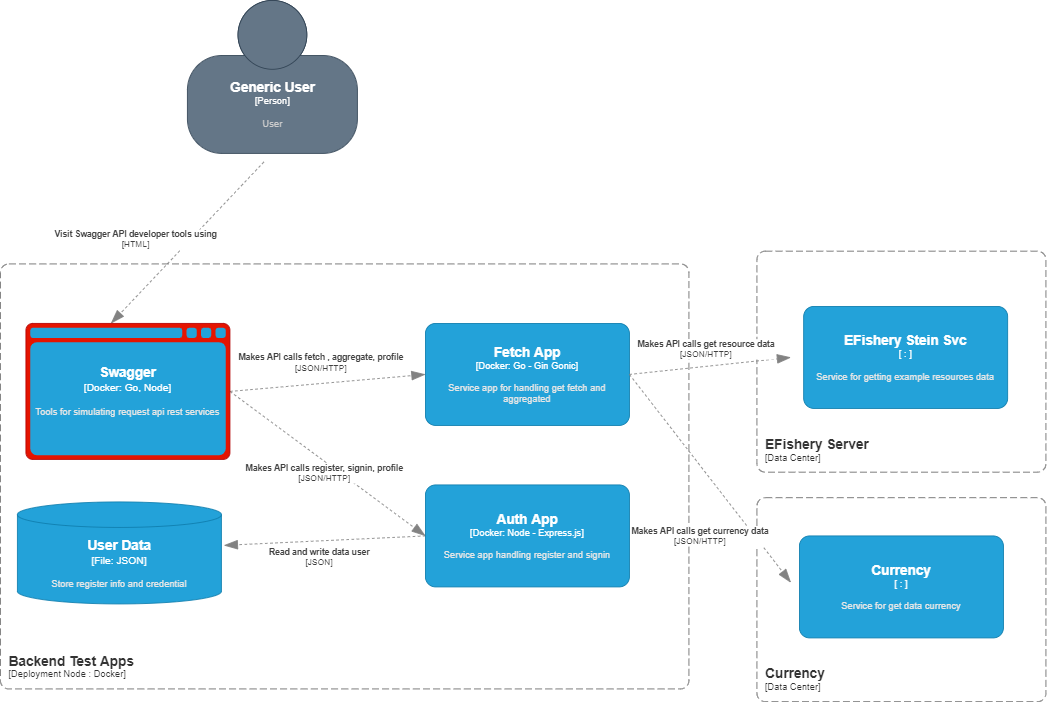

The diagram above was exported from draw.io. Its source (the exported page's mxGraphModel, read from the mxfile embedded in the PNG):
<mxGraphModel dx="3038" dy="1072" grid="1" gridSize="10" guides="1" tooltips="1" connect="1" arrows="1" fold="1" page="1" pageScale="1" pageWidth="850" pageHeight="1100" math="0" shadow="0">
  <root>
    <mxCell id="0" />
    <mxCell id="1" parent="0" />
    <object placeholders="1" c4Name="Generic User" c4Type="Person" c4Description="User" label="&lt;font style=&quot;font-size: 16px&quot;&gt;&lt;b&gt;%c4Name%&lt;/b&gt;&lt;/font&gt;&lt;div&gt;[%c4Type%]&lt;/div&gt;&lt;br&gt;&lt;div&gt;&lt;font style=&quot;font-size: 11px&quot;&gt;&lt;font color=&quot;#cccccc&quot;&gt;%c4Description%&lt;/font&gt;&lt;/div&gt;" id="EXAlxhNbYyGcdZ3koKSC-1">
      <mxCell style="html=1;fontSize=11;dashed=0;whitespace=wrap;fillColor=#647687;shape=mxgraph.c4.person2;align=center;metaEdit=1;points=[[0.5,0,0],[1,0.5,0],[1,0.75,0],[0.75,1,0],[0.5,1,0],[0.25,1,0],[0,0.75,0],[0,0.5,0]];resizable=0;fontColor=#ffffff;strokeColor=#314354;" vertex="1" parent="1">
        <mxGeometry x="-540" y="60" width="200" height="180" as="geometry" />
      </mxCell>
    </object>
    <object placeholders="1" c4Type="Relationship" c4Technology="HTML" c4Description="Visit Swagger API developer tools using" label="&lt;div style=&quot;text-align: left&quot;&gt;&lt;div style=&quot;text-align: center&quot;&gt;&lt;b&gt;%c4Description%&lt;/b&gt;&lt;/div&gt;&lt;div style=&quot;text-align: center&quot;&gt;[%c4Technology%]&lt;/div&gt;&lt;/div&gt;" id="EXAlxhNbYyGcdZ3koKSC-3">
      <mxCell style="endArrow=blockThin;html=1;fontSize=10;fontColor=#404040;strokeWidth=1;endFill=1;strokeColor=#828282;elbow=vertical;metaEdit=1;endSize=14;startSize=14;jumpStyle=arc;jumpSize=16;rounded=0;exitX=0.5;exitY=1;exitDx=0;exitDy=0;exitPerimeter=0;dashed=1;" edge="1" parent="1">
        <mxGeometry x="0.2876" y="-47" width="240" relative="1" as="geometry">
          <mxPoint x="-450" y="250" as="sourcePoint" />
          <mxPoint x="-630" y="440" as="targetPoint" />
          <mxPoint as="offset" />
        </mxGeometry>
      </mxCell>
    </object>
    <object placeholders="1" c4Name="Backend Test Apps" c4Type="SystemScopeBoundary" c4Application="Deployment Node : Docker" label="&lt;font style=&quot;font-size: 16px&quot;&gt;&lt;b&gt;&lt;div style=&quot;text-align: left&quot;&gt;%c4Name%&lt;/div&gt;&lt;/b&gt;&lt;/font&gt;&lt;div style=&quot;text-align: left&quot;&gt;[%c4Application%]&lt;/div&gt;" id="EXAlxhNbYyGcdZ3koKSC-4">
      <mxCell style="rounded=1;fontSize=11;whiteSpace=wrap;html=1;dashed=1;arcSize=20;fillColor=none;strokeColor=#666666;fontColor=#333333;labelBackgroundColor=none;align=left;verticalAlign=bottom;labelBorderColor=none;spacingTop=0;spacing=10;dashPattern=8 4;metaEdit=1;rotatable=0;perimeter=rectanglePerimeter;noLabel=0;labelPadding=0;allowArrows=0;connectable=0;expand=0;recursiveResize=0;editable=1;pointerEvents=0;absoluteArcSize=1;points=[[0.25,0,0],[0.5,0,0],[0.75,0,0],[1,0.25,0],[1,0.5,0],[1,0.75,0],[0.75,1,0],[0.5,1,0],[0.25,1,0],[0,0.75,0],[0,0.5,0],[0,0.25,0]];" vertex="1" parent="1">
        <mxGeometry x="-760" y="370" width="810" height="500" as="geometry" />
      </mxCell>
    </object>
    <object placeholders="1" c4Name="Fetch App" c4Type="Docker" c4Technology="Go - Gin Gonic" c4Description="Service app for handling get fetch and aggregated " label="&lt;font style=&quot;font-size: 16px&quot;&gt;&lt;b&gt;%c4Name%&lt;/b&gt;&lt;/font&gt;&lt;div&gt;[%c4Type%: %c4Technology%]&lt;/div&gt;&lt;br&gt;&lt;div&gt;&lt;font style=&quot;font-size: 11px&quot;&gt;&lt;font color=&quot;#E6E6E6&quot;&gt;%c4Description%&lt;/font&gt;&lt;/div&gt;" id="EXAlxhNbYyGcdZ3koKSC-5">
      <mxCell style="rounded=1;whiteSpace=wrap;html=1;fontSize=11;labelBackgroundColor=none;fillColor=#23A2D9;fontColor=#ffffff;align=center;arcSize=10;strokeColor=#0E7DAD;metaEdit=1;resizable=0;points=[[0.25,0,0],[0.5,0,0],[0.75,0,0],[1,0.25,0],[1,0.5,0],[1,0.75,0],[0.75,1,0],[0.5,1,0],[0.25,1,0],[0,0.75,0],[0,0.5,0],[0,0.25,0]];" vertex="1" parent="1">
        <mxGeometry x="-260" y="440" width="240" height="120" as="geometry" />
      </mxCell>
    </object>
    <object placeholders="1" c4Type="User Data" c4Container="File" c4Technology="JSON" c4Description="Store register info and credential" label="&lt;font style=&quot;font-size: 16px&quot;&gt;&lt;b&gt;%c4Type%&lt;/font&gt;&lt;div&gt;[%c4Container%:&amp;nbsp;%c4Technology%]&lt;/div&gt;&lt;br&gt;&lt;div&gt;&lt;font style=&quot;font-size: 11px&quot;&gt;&lt;font color=&quot;#E6E6E6&quot;&gt;%c4Description%&lt;/font&gt;&lt;/div&gt;" id="EXAlxhNbYyGcdZ3koKSC-9">
      <mxCell style="shape=cylinder3;size=15;whiteSpace=wrap;html=1;boundedLbl=1;rounded=0;labelBackgroundColor=none;fillColor=#23A2D9;fontSize=12;fontColor=#ffffff;align=center;strokeColor=#0E7DAD;metaEdit=1;points=[[0.5,0,0],[1,0.25,0],[1,0.5,0],[1,0.75,0],[0.5,1,0],[0,0.75,0],[0,0.5,0],[0,0.25,0]];resizable=0;" vertex="1" parent="1">
        <mxGeometry x="-740" y="650" width="240" height="120" as="geometry" />
      </mxCell>
    </object>
    <object placeholders="1" c4Name="Currency" c4Type="SystemScopeBoundary" c4Application="Data Center" label="&lt;font style=&quot;font-size: 16px&quot;&gt;&lt;b&gt;&lt;div style=&quot;text-align: left&quot;&gt;%c4Name%&lt;/div&gt;&lt;/b&gt;&lt;/font&gt;&lt;div style=&quot;text-align: left&quot;&gt;[%c4Application%]&lt;/div&gt;" id="EXAlxhNbYyGcdZ3koKSC-15">
      <mxCell style="rounded=1;fontSize=11;whiteSpace=wrap;html=1;dashed=1;arcSize=20;fillColor=none;strokeColor=#666666;fontColor=#333333;labelBackgroundColor=none;align=left;verticalAlign=bottom;labelBorderColor=none;spacingTop=0;spacing=10;dashPattern=8 4;metaEdit=1;rotatable=0;perimeter=rectanglePerimeter;noLabel=0;labelPadding=0;allowArrows=0;connectable=0;expand=0;recursiveResize=0;editable=1;pointerEvents=0;absoluteArcSize=1;points=[[0.25,0,0],[0.5,0,0],[0.75,0,0],[1,0.25,0],[1,0.5,0],[1,0.75,0],[0.75,1,0],[0.5,1,0],[0.25,1,0],[0,0.75,0],[0,0.5,0],[0,0.25,0]];" vertex="1" parent="1">
        <mxGeometry x="130" y="645" width="340" height="240" as="geometry" />
      </mxCell>
    </object>
    <object placeholders="1" c4Name="EFishery Server" c4Type="SystemScopeBoundary" c4Application="Data Center" label="&lt;font style=&quot;font-size: 16px&quot;&gt;&lt;b&gt;&lt;div style=&quot;text-align: left&quot;&gt;%c4Name%&lt;/div&gt;&lt;/b&gt;&lt;/font&gt;&lt;div style=&quot;text-align: left&quot;&gt;[%c4Application%]&lt;/div&gt;" id="EXAlxhNbYyGcdZ3koKSC-16">
      <mxCell style="rounded=1;fontSize=11;whiteSpace=wrap;html=1;dashed=1;arcSize=20;fillColor=none;strokeColor=#666666;fontColor=#333333;labelBackgroundColor=none;align=left;verticalAlign=bottom;labelBorderColor=none;spacingTop=0;spacing=10;dashPattern=8 4;metaEdit=1;rotatable=0;perimeter=rectanglePerimeter;noLabel=0;labelPadding=0;allowArrows=0;connectable=0;expand=0;recursiveResize=0;editable=1;pointerEvents=0;absoluteArcSize=1;points=[[0.25,0,0],[0.5,0,0],[0.75,0,0],[1,0.25,0],[1,0.5,0],[1,0.75,0],[0.75,1,0],[0.5,1,0],[0.25,1,0],[0,0.75,0],[0,0.5,0],[0,0.25,0]];" vertex="1" parent="1">
        <mxGeometry x="130" y="355" width="340" height="260" as="geometry" />
      </mxCell>
    </object>
    <object placeholders="1" c4Type="Relationship" c4Technology="JSON/HTTP" c4Description="Makes API calls fetch , aggregate, profile" label="&lt;div style=&quot;text-align: left&quot;&gt;&lt;div style=&quot;text-align: center&quot;&gt;&lt;b&gt;%c4Description%&lt;/b&gt;&lt;/div&gt;&lt;div style=&quot;text-align: center&quot;&gt;[%c4Technology%]&lt;/div&gt;&lt;/div&gt;" id="EXAlxhNbYyGcdZ3koKSC-17">
      <mxCell style="endArrow=blockThin;html=1;fontSize=10;fontColor=#404040;strokeWidth=1;endFill=1;strokeColor=#828282;elbow=vertical;metaEdit=1;endSize=14;startSize=14;jumpStyle=arc;jumpSize=16;rounded=0;entryX=0;entryY=0.5;entryDx=0;entryDy=0;entryPerimeter=0;dashed=1;exitX=1;exitY=0.5;exitDx=0;exitDy=0;exitPerimeter=0;" edge="1" parent="1" source="EXAlxhNbYyGcdZ3koKSC-22" target="EXAlxhNbYyGcdZ3koKSC-5">
        <mxGeometry x="-0.0588" y="25" width="240" relative="1" as="geometry">
          <mxPoint x="-370" y="530" as="sourcePoint" />
          <mxPoint x="-270" y="500" as="targetPoint" />
          <mxPoint as="offset" />
        </mxGeometry>
      </mxCell>
    </object>
    <object placeholders="1" c4Type="Relationship" c4Technology="JSON/HTTP" c4Description="Makes API calls register, signin, profile" label="&lt;div style=&quot;text-align: left&quot;&gt;&lt;div style=&quot;text-align: center&quot;&gt;&lt;b&gt;%c4Description%&lt;/b&gt;&lt;/div&gt;&lt;div style=&quot;text-align: center&quot;&gt;[%c4Technology%]&lt;/div&gt;&lt;/div&gt;" id="EXAlxhNbYyGcdZ3koKSC-18">
      <mxCell style="endArrow=blockThin;html=1;fontSize=10;fontColor=#404040;strokeWidth=1;endFill=1;strokeColor=#828282;elbow=vertical;metaEdit=1;endSize=14;startSize=14;jumpStyle=arc;jumpSize=16;rounded=0;entryX=0;entryY=0.5;entryDx=0;entryDy=0;entryPerimeter=0;dashed=1;exitX=1;exitY=0.5;exitDx=0;exitDy=0;exitPerimeter=0;" edge="1" parent="1" source="EXAlxhNbYyGcdZ3koKSC-22" target="EXAlxhNbYyGcdZ3koKSC-25">
        <mxGeometry x="0.0183" y="-11" width="240" relative="1" as="geometry">
          <mxPoint x="-420" y="560" as="sourcePoint" />
          <mxPoint x="-270" y="700" as="targetPoint" />
          <mxPoint as="offset" />
        </mxGeometry>
      </mxCell>
    </object>
    <object placeholders="1" c4Type="Relationship" c4Technology="JSON/HTTP" c4Description="Makes API calls get resource data" label="&lt;div style=&quot;text-align: left&quot;&gt;&lt;div style=&quot;text-align: center&quot;&gt;&lt;b&gt;%c4Description%&lt;/b&gt;&lt;/div&gt;&lt;div style=&quot;text-align: center&quot;&gt;[%c4Technology%]&lt;/div&gt;&lt;/div&gt;" id="EXAlxhNbYyGcdZ3koKSC-19">
      <mxCell style="endArrow=blockThin;html=1;fontSize=10;fontColor=#404040;strokeWidth=1;endFill=1;strokeColor=#828282;elbow=vertical;metaEdit=1;endSize=14;startSize=14;jumpStyle=arc;jumpSize=16;rounded=0;entryX=0;entryY=0.5;entryDx=0;entryDy=0;entryPerimeter=0;dashed=1;exitX=1;exitY=0.5;exitDx=0;exitDy=0;exitPerimeter=0;" edge="1" parent="1" source="EXAlxhNbYyGcdZ3koKSC-5">
        <mxGeometry x="-0.0301" y="20" width="240" relative="1" as="geometry">
          <mxPoint x="30" y="460" as="sourcePoint" />
          <mxPoint x="170" y="480" as="targetPoint" />
          <mxPoint as="offset" />
        </mxGeometry>
      </mxCell>
    </object>
    <object placeholders="1" c4Type="Relationship" c4Technology="JSON/HTTP" c4Description="Makes API calls get currency data" label="&lt;div style=&quot;text-align: left&quot;&gt;&lt;div style=&quot;text-align: center&quot;&gt;&lt;b&gt;%c4Description%&lt;/b&gt;&lt;/div&gt;&lt;div style=&quot;text-align: center&quot;&gt;[%c4Technology%]&lt;/div&gt;&lt;/div&gt;" id="EXAlxhNbYyGcdZ3koKSC-20">
      <mxCell style="endArrow=blockThin;html=1;fontSize=10;fontColor=#404040;strokeWidth=1;endFill=1;strokeColor=#828282;elbow=vertical;metaEdit=1;endSize=14;startSize=14;jumpStyle=arc;jumpSize=16;rounded=0;entryX=0;entryY=0.5;entryDx=0;entryDy=0;entryPerimeter=0;dashed=1;exitX=1;exitY=0.5;exitDx=0;exitDy=0;exitPerimeter=0;" edge="1" parent="1" source="EXAlxhNbYyGcdZ3koKSC-5">
        <mxGeometry x="0.2907" y="-50" width="240" relative="1" as="geometry">
          <mxPoint y="510" as="sourcePoint" />
          <mxPoint x="170" y="745" as="targetPoint" />
          <mxPoint y="1" as="offset" />
        </mxGeometry>
      </mxCell>
    </object>
    <object placeholders="1" c4Type="Relationship" c4Technology="JSON" c4Description="Read and write data user" label="&lt;div style=&quot;text-align: left&quot;&gt;&lt;div style=&quot;text-align: center&quot;&gt;&lt;b&gt;%c4Description%&lt;/b&gt;&lt;/div&gt;&lt;div style=&quot;text-align: center&quot;&gt;[%c4Technology%]&lt;/div&gt;&lt;/div&gt;" id="EXAlxhNbYyGcdZ3koKSC-21">
      <mxCell style="endArrow=blockThin;html=1;fontSize=10;fontColor=#404040;strokeWidth=1;endFill=1;strokeColor=#828282;elbow=vertical;metaEdit=1;endSize=14;startSize=14;jumpStyle=arc;jumpSize=16;rounded=0;entryX=1.012;entryY=0.426;entryDx=0;entryDy=0;entryPerimeter=0;exitX=0;exitY=0.5;exitDx=0;exitDy=0;exitPerimeter=0;dashed=1;" edge="1" parent="1" source="EXAlxhNbYyGcdZ3koKSC-25" target="EXAlxhNbYyGcdZ3koKSC-9">
        <mxGeometry x="0.0576" y="19" width="240" relative="1" as="geometry">
          <mxPoint x="-270" y="700" as="sourcePoint" />
          <mxPoint x="-100" y="930" as="targetPoint" />
          <mxPoint as="offset" />
        </mxGeometry>
      </mxCell>
    </object>
    <object placeholders="1" c4Type="Swagger" c4Container="Docker" c4Technology="Go, Node" c4Description="Tools for simulating request api rest services" label="&lt;font style=&quot;font-size: 16px&quot;&gt;&lt;b&gt;%c4Type%&lt;/font&gt;&lt;div&gt;[%c4Container%:&amp;nbsp;%c4Technology%]&lt;/div&gt;&lt;br&gt;&lt;div&gt;&lt;font style=&quot;font-size: 11px&quot;&gt;&lt;font color=&quot;#E6E6E6&quot;&gt;%c4Description%&lt;/font&gt;&lt;/div&gt;" id="EXAlxhNbYyGcdZ3koKSC-22">
      <mxCell style="shape=mxgraph.c4.webBrowserContainer;whiteSpace=wrap;html=1;boundedLbl=1;rounded=0;labelBackgroundColor=none;fillColor=#e51400;fontSize=12;fontColor=#ffffff;align=center;strokeColor=#B20000;metaEdit=1;points=[[0.5,0,0],[1,0.25,0],[1,0.5,0],[1,0.75,0],[0.5,1,0],[0,0.75,0],[0,0.5,0],[0,0.25,0]];resizable=0;" vertex="1" parent="1">
        <mxGeometry x="-730" y="440" width="240" height="160" as="geometry" />
      </mxCell>
    </object>
    <object placeholders="1" c4Name="Auth App" c4Type="Docker" c4Technology="Node - Express.js" c4Description="Service app handling register and signin " label="&lt;font style=&quot;font-size: 16px&quot;&gt;&lt;b&gt;%c4Name%&lt;/b&gt;&lt;/font&gt;&lt;div&gt;[%c4Type%: %c4Technology%]&lt;/div&gt;&lt;br&gt;&lt;div&gt;&lt;font style=&quot;font-size: 11px&quot;&gt;&lt;font color=&quot;#E6E6E6&quot;&gt;%c4Description%&lt;/font&gt;&lt;/div&gt;" id="EXAlxhNbYyGcdZ3koKSC-25">
      <mxCell style="rounded=1;whiteSpace=wrap;html=1;fontSize=11;labelBackgroundColor=none;fillColor=#23A2D9;fontColor=#ffffff;align=center;arcSize=10;strokeColor=#0E7DAD;metaEdit=1;resizable=0;points=[[0.25,0,0],[0.5,0,0],[0.75,0,0],[1,0.25,0],[1,0.5,0],[1,0.75,0],[0.75,1,0],[0.5,1,0],[0.25,1,0],[0,0.75,0],[0,0.5,0],[0,0.25,0]];" vertex="1" parent="1">
        <mxGeometry x="-260" y="630" width="240" height="120" as="geometry" />
      </mxCell>
    </object>
    <object placeholders="1" c4Name="Currency" c4Type=" " c4Technology=" " c4Description="Service for get data currency" label="&lt;font style=&quot;font-size: 16px&quot;&gt;&lt;b&gt;%c4Name%&lt;/b&gt;&lt;/font&gt;&lt;div&gt;[%c4Type%: %c4Technology%]&lt;/div&gt;&lt;br&gt;&lt;div&gt;&lt;font style=&quot;font-size: 11px&quot;&gt;&lt;font color=&quot;#E6E6E6&quot;&gt;%c4Description%&lt;/font&gt;&lt;/div&gt;" id="EXAlxhNbYyGcdZ3koKSC-27">
      <mxCell style="rounded=1;whiteSpace=wrap;html=1;fontSize=11;labelBackgroundColor=none;fillColor=#23A2D9;fontColor=#ffffff;align=center;arcSize=10;strokeColor=#0E7DAD;metaEdit=1;resizable=0;points=[[0.25,0,0],[0.5,0,0],[0.75,0,0],[1,0.25,0],[1,0.5,0],[1,0.75,0],[0.75,1,0],[0.5,1,0],[0.25,1,0],[0,0.75,0],[0,0.5,0],[0,0.25,0]];" vertex="1" parent="1">
        <mxGeometry x="180" y="690" width="240" height="120" as="geometry" />
      </mxCell>
    </object>
    <object placeholders="1" c4Name="EFishery Stein Svc" c4Type=" " c4Technology=" " c4Description="Service for getting example resources data" label="&lt;font style=&quot;font-size: 16px&quot;&gt;&lt;b&gt;%c4Name%&lt;/b&gt;&lt;/font&gt;&lt;div&gt;[%c4Type%: %c4Technology%]&lt;/div&gt;&lt;br&gt;&lt;div&gt;&lt;font style=&quot;font-size: 11px&quot;&gt;&lt;font color=&quot;#E6E6E6&quot;&gt;%c4Description%&lt;/font&gt;&lt;/div&gt;" id="EXAlxhNbYyGcdZ3koKSC-28">
      <mxCell style="rounded=1;whiteSpace=wrap;html=1;fontSize=11;labelBackgroundColor=none;fillColor=#23A2D9;fontColor=#ffffff;align=center;arcSize=10;strokeColor=#0E7DAD;metaEdit=1;resizable=0;points=[[0.25,0,0],[0.5,0,0],[0.75,0,0],[1,0.25,0],[1,0.5,0],[1,0.75,0],[0.75,1,0],[0.5,1,0],[0.25,1,0],[0,0.75,0],[0,0.5,0],[0,0.25,0]];" vertex="1" parent="1">
        <mxGeometry x="185" y="420" width="240" height="120" as="geometry" />
      </mxCell>
    </object>
  </root>
</mxGraphModel>